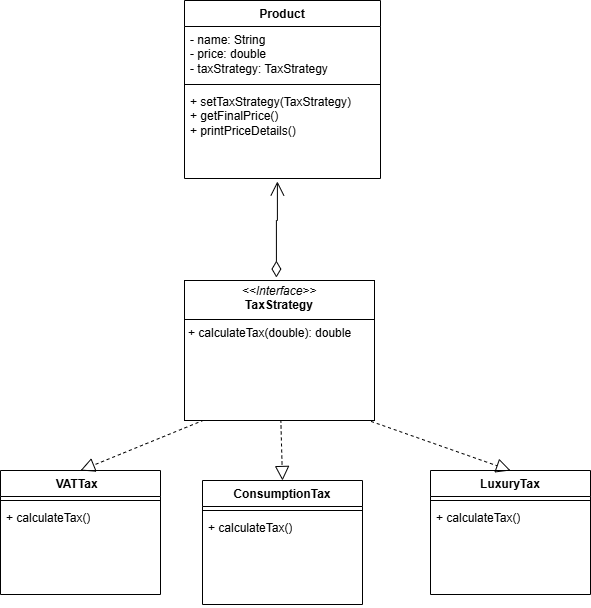

The diagram above was exported from draw.io. Its source (the exported page's mxGraphModel, read from the mxfile embedded in the PNG):
<mxGraphModel dx="1389" dy="746" grid="1" gridSize="10" guides="1" tooltips="1" connect="1" arrows="1" fold="1" page="1" pageScale="1" pageWidth="827" pageHeight="1169" math="0" shadow="0">
  <root>
    <mxCell id="0" />
    <mxCell id="1" parent="0" />
    <mxCell id="ueXWuQG_VcPDFxXitheJ-1" value="Product" style="swimlane;fontStyle=1;align=center;verticalAlign=top;childLayout=stackLayout;horizontal=1;startSize=26;horizontalStack=0;resizeParent=1;resizeParentMax=0;resizeLast=0;collapsible=1;marginBottom=0;whiteSpace=wrap;html=1;" vertex="1" parent="1">
      <mxGeometry x="294" y="90" width="196" height="178" as="geometry" />
    </mxCell>
    <mxCell id="ueXWuQG_VcPDFxXitheJ-2" value="- name: String&lt;div&gt;- price: double&lt;/div&gt;&lt;div&gt;- taxStrategy: TaxStrategy&lt;/div&gt;" style="text;strokeColor=none;fillColor=none;align=left;verticalAlign=top;spacingLeft=4;spacingRight=4;overflow=hidden;rotatable=0;points=[[0,0.5],[1,0.5]];portConstraint=eastwest;whiteSpace=wrap;html=1;" vertex="1" parent="ueXWuQG_VcPDFxXitheJ-1">
      <mxGeometry y="26" width="196" height="54" as="geometry" />
    </mxCell>
    <mxCell id="ueXWuQG_VcPDFxXitheJ-3" value="" style="line;strokeWidth=1;fillColor=none;align=left;verticalAlign=middle;spacingTop=-1;spacingLeft=3;spacingRight=3;rotatable=0;labelPosition=right;points=[];portConstraint=eastwest;strokeColor=inherit;" vertex="1" parent="ueXWuQG_VcPDFxXitheJ-1">
      <mxGeometry y="80" width="196" height="8" as="geometry" />
    </mxCell>
    <mxCell id="ueXWuQG_VcPDFxXitheJ-4" value="+ setTaxStrategy(TaxStrategy)&lt;div&gt;+ getFinalPrice()&lt;/div&gt;&lt;div&gt;+ printPriceDetails()&lt;/div&gt;" style="text;strokeColor=none;fillColor=none;align=left;verticalAlign=top;spacingLeft=4;spacingRight=4;overflow=hidden;rotatable=0;points=[[0,0.5],[1,0.5]];portConstraint=eastwest;whiteSpace=wrap;html=1;" vertex="1" parent="ueXWuQG_VcPDFxXitheJ-1">
      <mxGeometry y="88" width="196" height="90" as="geometry" />
    </mxCell>
    <mxCell id="ueXWuQG_VcPDFxXitheJ-8" value="VATTax&amp;nbsp;&amp;nbsp;" style="swimlane;fontStyle=1;align=center;verticalAlign=top;childLayout=stackLayout;horizontal=1;startSize=26;horizontalStack=0;resizeParent=1;resizeParentMax=0;resizeLast=0;collapsible=1;marginBottom=0;whiteSpace=wrap;html=1;" vertex="1" parent="1">
      <mxGeometry x="110" y="560" width="160" height="124" as="geometry" />
    </mxCell>
    <mxCell id="ueXWuQG_VcPDFxXitheJ-9" value="" style="line;strokeWidth=1;fillColor=none;align=left;verticalAlign=middle;spacingTop=-1;spacingLeft=3;spacingRight=3;rotatable=0;labelPosition=right;points=[];portConstraint=eastwest;strokeColor=inherit;" vertex="1" parent="ueXWuQG_VcPDFxXitheJ-8">
      <mxGeometry y="26" width="160" height="8" as="geometry" />
    </mxCell>
    <mxCell id="ueXWuQG_VcPDFxXitheJ-10" value="+ calculateTax()" style="text;strokeColor=none;fillColor=none;align=left;verticalAlign=top;spacingLeft=4;spacingRight=4;overflow=hidden;rotatable=0;points=[[0,0.5],[1,0.5]];portConstraint=eastwest;whiteSpace=wrap;html=1;" vertex="1" parent="ueXWuQG_VcPDFxXitheJ-8">
      <mxGeometry y="34" width="160" height="90" as="geometry" />
    </mxCell>
    <mxCell id="ueXWuQG_VcPDFxXitheJ-11" value="ConsumptionTax" style="swimlane;fontStyle=1;align=center;verticalAlign=top;childLayout=stackLayout;horizontal=1;startSize=26;horizontalStack=0;resizeParent=1;resizeParentMax=0;resizeLast=0;collapsible=1;marginBottom=0;whiteSpace=wrap;html=1;" vertex="1" parent="1">
      <mxGeometry x="312" y="570" width="160" height="124" as="geometry" />
    </mxCell>
    <mxCell id="ueXWuQG_VcPDFxXitheJ-12" value="" style="line;strokeWidth=1;fillColor=none;align=left;verticalAlign=middle;spacingTop=-1;spacingLeft=3;spacingRight=3;rotatable=0;labelPosition=right;points=[];portConstraint=eastwest;strokeColor=inherit;" vertex="1" parent="ueXWuQG_VcPDFxXitheJ-11">
      <mxGeometry y="26" width="160" height="8" as="geometry" />
    </mxCell>
    <mxCell id="ueXWuQG_VcPDFxXitheJ-13" value="+ calculateTax()" style="text;strokeColor=none;fillColor=none;align=left;verticalAlign=top;spacingLeft=4;spacingRight=4;overflow=hidden;rotatable=0;points=[[0,0.5],[1,0.5]];portConstraint=eastwest;whiteSpace=wrap;html=1;" vertex="1" parent="ueXWuQG_VcPDFxXitheJ-11">
      <mxGeometry y="34" width="160" height="90" as="geometry" />
    </mxCell>
    <mxCell id="ueXWuQG_VcPDFxXitheJ-14" value="LuxuryTax" style="swimlane;fontStyle=1;align=center;verticalAlign=top;childLayout=stackLayout;horizontal=1;startSize=26;horizontalStack=0;resizeParent=1;resizeParentMax=0;resizeLast=0;collapsible=1;marginBottom=0;whiteSpace=wrap;html=1;" vertex="1" parent="1">
      <mxGeometry x="540" y="560" width="160" height="124" as="geometry" />
    </mxCell>
    <mxCell id="ueXWuQG_VcPDFxXitheJ-15" value="" style="line;strokeWidth=1;fillColor=none;align=left;verticalAlign=middle;spacingTop=-1;spacingLeft=3;spacingRight=3;rotatable=0;labelPosition=right;points=[];portConstraint=eastwest;strokeColor=inherit;" vertex="1" parent="ueXWuQG_VcPDFxXitheJ-14">
      <mxGeometry y="26" width="160" height="8" as="geometry" />
    </mxCell>
    <mxCell id="ueXWuQG_VcPDFxXitheJ-16" value="+ calculateTax()" style="text;strokeColor=none;fillColor=none;align=left;verticalAlign=top;spacingLeft=4;spacingRight=4;overflow=hidden;rotatable=0;points=[[0,0.5],[1,0.5]];portConstraint=eastwest;whiteSpace=wrap;html=1;" vertex="1" parent="ueXWuQG_VcPDFxXitheJ-14">
      <mxGeometry y="34" width="160" height="90" as="geometry" />
    </mxCell>
    <mxCell id="ueXWuQG_VcPDFxXitheJ-21" value="" style="endArrow=block;dashed=1;endFill=0;endSize=12;html=1;rounded=0;entryX=0.5;entryY=0;entryDx=0;entryDy=0;exitX=0.269;exitY=1.022;exitDx=0;exitDy=0;exitPerimeter=0;" edge="1" parent="1" target="ueXWuQG_VcPDFxXitheJ-8">
      <mxGeometry width="160" relative="1" as="geometry">
        <mxPoint x="346.72399999999993" y="495.98" as="sourcePoint" />
        <mxPoint x="530" y="680" as="targetPoint" />
      </mxGeometry>
    </mxCell>
    <mxCell id="ueXWuQG_VcPDFxXitheJ-22" value="" style="endArrow=block;dashed=1;endFill=0;endSize=12;html=1;rounded=0;entryX=0.5;entryY=0;entryDx=0;entryDy=0;" edge="1" parent="1" target="ueXWuQG_VcPDFxXitheJ-11">
      <mxGeometry width="160" relative="1" as="geometry">
        <mxPoint x="390" y="497" as="sourcePoint" />
        <mxPoint x="40" y="570" as="targetPoint" />
      </mxGeometry>
    </mxCell>
    <mxCell id="ueXWuQG_VcPDFxXitheJ-23" value="" style="endArrow=block;dashed=1;endFill=0;endSize=12;html=1;rounded=0;entryX=0.5;entryY=0;entryDx=0;entryDy=0;exitX=0.75;exitY=1.033;exitDx=0;exitDy=0;exitPerimeter=0;" edge="1" parent="1" target="ueXWuQG_VcPDFxXitheJ-14">
      <mxGeometry width="160" relative="1" as="geometry">
        <mxPoint x="441" y="496.97" as="sourcePoint" />
        <mxPoint x="274" y="575" as="targetPoint" />
      </mxGeometry>
    </mxCell>
    <mxCell id="ueXWuQG_VcPDFxXitheJ-28" value="" style="endArrow=open;html=1;endSize=12;startArrow=diamondThin;startSize=14;startFill=0;edgeStyle=orthogonalEdgeStyle;align=left;verticalAlign=bottom;rounded=0;entryX=0.474;entryY=1.033;entryDx=0;entryDy=0;entryPerimeter=0;exitX=0.469;exitY=-0.024;exitDx=0;exitDy=0;exitPerimeter=0;" edge="1" parent="1" target="ueXWuQG_VcPDFxXitheJ-4">
      <mxGeometry x="-1" y="3" relative="1" as="geometry">
        <mxPoint x="385.924" y="367.0239999999999" as="sourcePoint" />
        <mxPoint x="490" y="380" as="targetPoint" />
        <Array as="points">
          <mxPoint x="386" y="310" />
          <mxPoint x="387" y="310" />
        </Array>
      </mxGeometry>
    </mxCell>
    <mxCell id="ueXWuQG_VcPDFxXitheJ-29" value="&lt;p style=&quot;margin:0px;margin-top:4px;text-align:center;&quot;&gt;&lt;i&gt;&amp;lt;&amp;lt;Interface&amp;gt;&amp;gt;&lt;/i&gt;&lt;br&gt;&lt;b&gt;TaxStrategy&lt;/b&gt;&lt;/p&gt;&lt;hr size=&quot;1&quot; style=&quot;border-style:solid;&quot;&gt;&lt;p style=&quot;margin:0px;margin-left:4px;&quot;&gt;&lt;/p&gt;&lt;p style=&quot;margin:0px;margin-left:4px;&quot;&gt;+ calculateTax(double): double&lt;/p&gt;" style="verticalAlign=top;align=left;overflow=fill;html=1;whiteSpace=wrap;" vertex="1" parent="1">
      <mxGeometry x="294" y="370" width="190" height="140" as="geometry" />
    </mxCell>
  </root>
</mxGraphModel>